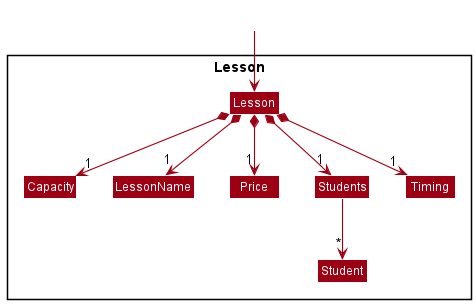

The diagram above was rendered by PlantUML. Its source (embedded in the PNG):
@startuml
!include style.puml
skinparam arrowThickness 1.1
skinparam arrowColor MODEL_COLOR
skinparam classBackgroundColor MODEL_COLOR




package Lesson <<Rectangle>>{
Class Lesson
Class Capacity
Class LessonName
Class Price
Class Students
Class Timing
Class Student
}

Class HiddenOutside #FFFFFF
HiddenOutside --> Lesson

Lesson *--> "1" Capacity
Lesson *--> "1" LessonName
Lesson *--> "1" Price
Lesson *--> "1" Students
Lesson *--> "1" Timing

Students --> "*" Student


@enduml